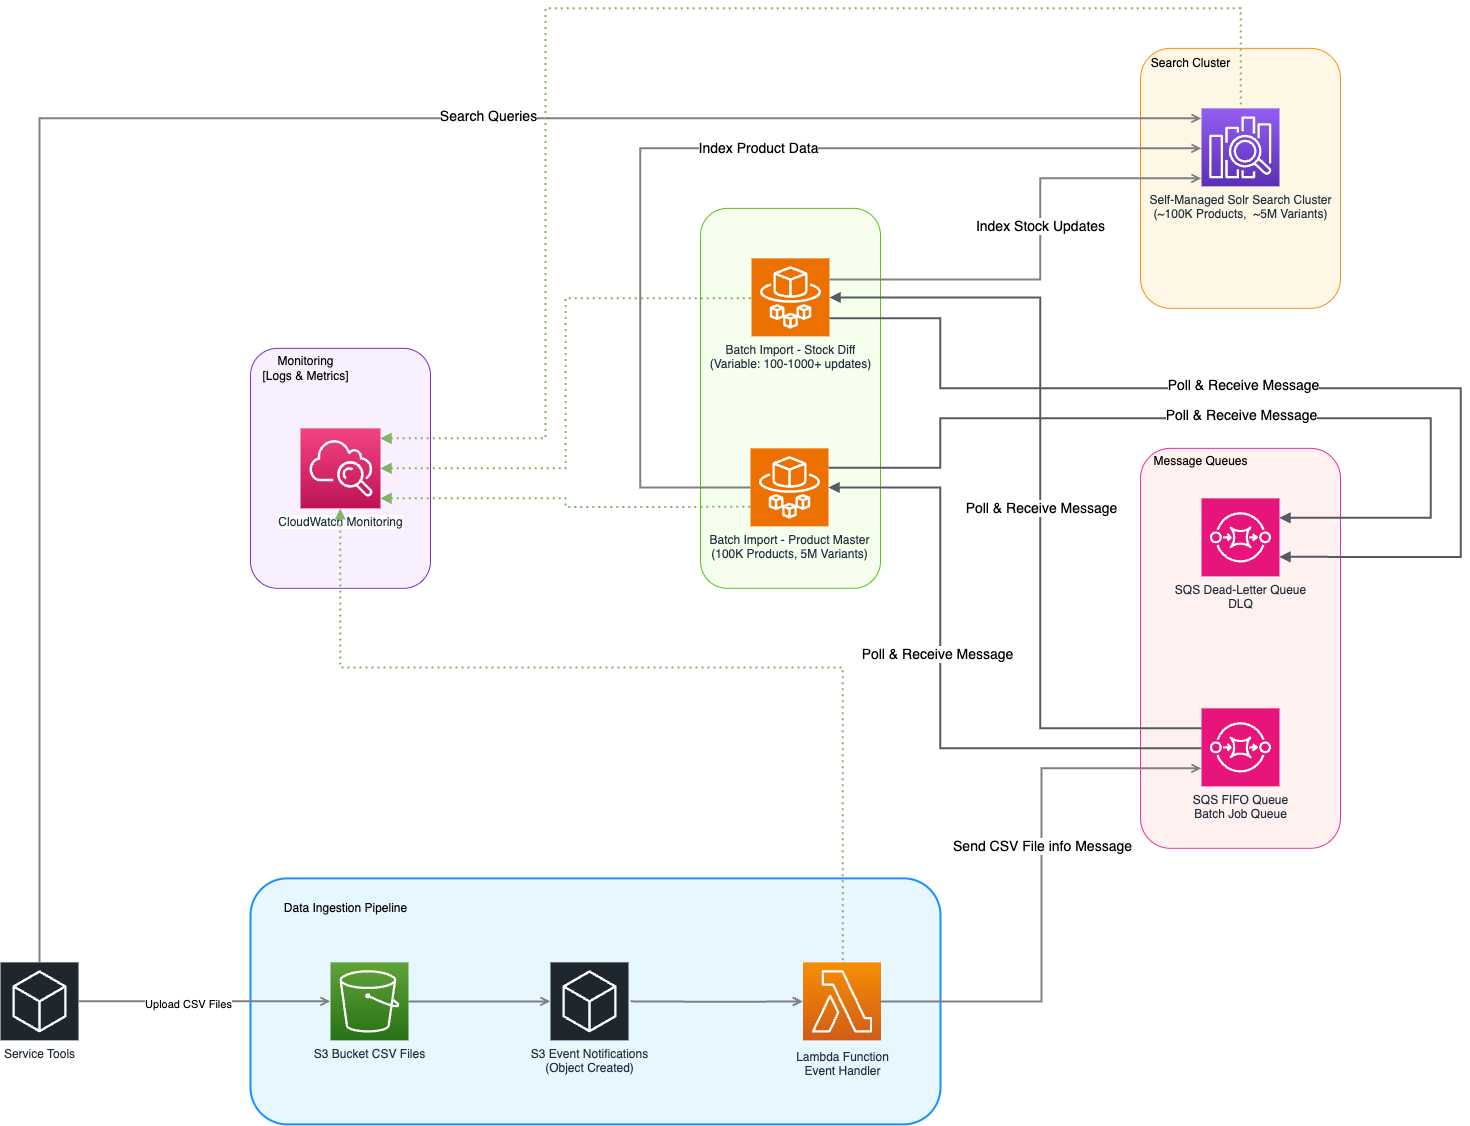

The diagram above was exported from draw.io. Its source (the exported page's mxGraphModel, read from the mxfile embedded in the PNG):
<mxGraphModel dx="2709" dy="1503" grid="1" gridSize="10" guides="1" tooltips="1" connect="1" arrows="1" fold="1" page="1" pageScale="1" pageWidth="4681" pageHeight="3300" math="0" shadow="0">
  <root>
    <mxCell id="0" />
    <mxCell id="1" parent="0" />
    <mxCell id="48JxFOAFNo-rkX6k4IJH-31" value="" style="rounded=1;whiteSpace=wrap;html=1;fillColor=#F9F0FF;strokeColor=#722ED1;" vertex="1" parent="1">
      <mxGeometry x="1100" y="889.86" width="180" height="240" as="geometry" />
    </mxCell>
    <mxCell id="48JxFOAFNo-rkX6k4IJH-18" value="" style="rounded=1;whiteSpace=wrap;html=1;fillColor=#F6FFED;strokeColor=#52C41A;" vertex="1" parent="1">
      <mxGeometry x="1550" y="749.86" width="180" height="380" as="geometry" />
    </mxCell>
    <mxCell id="48JxFOAFNo-rkX6k4IJH-16" value="" style="rounded=1;whiteSpace=wrap;html=1;fillColor=#FFF7E6;strokeColor=#FA8C16;" vertex="1" parent="1">
      <mxGeometry x="1990" y="589.86" width="200" height="260" as="geometry" />
    </mxCell>
    <mxCell id="48JxFOAFNo-rkX6k4IJH-10" value="" style="rounded=1;whiteSpace=wrap;html=1;fillColor=#FFF1F0;strokeColor=#EB2F96;" vertex="1" parent="1">
      <mxGeometry x="1990" y="989.86" width="200" height="400" as="geometry" />
    </mxCell>
    <mxCell id="48JxFOAFNo-rkX6k4IJH-5" value="&lt;blockquote style=&quot;margin: 0px 0px 140px 20px; border: none; padding: 0px;&quot;&gt;&lt;br&gt;&lt;/blockquote&gt;" style="rounded=1;whiteSpace=wrap;html=1;fillColor=#E6F7FF;strokeOpacity=100;imageAspect=1;strokeWidth=2;strokeColor=#1890FF;shadow=0;glass=0;align=left;" vertex="1" parent="1">
      <mxGeometry x="1100" y="1419.86" width="690" height="246" as="geometry" />
    </mxCell>
    <mxCell id="UEzPUAAOIrF-is8g5C7q-137" value="" style="edgeStyle=orthogonalEdgeStyle;rounded=0;orthogonalLoop=1;jettySize=auto;html=1;startArrow=none;startFill=0;endArrow=open;endFill=0;strokeWidth=2;strokeColor=#808080;entryX=0;entryY=0.5;entryDx=0;entryDy=0;entryPerimeter=0;" parent="1" source="UEzPUAAOIrF-is8g5C7q-116" edge="1">
      <mxGeometry relative="1" as="geometry">
        <mxPoint x="1300" y="1552.86" as="sourcePoint" />
        <mxPoint x="1400" y="1542.86" as="targetPoint" />
      </mxGeometry>
    </mxCell>
    <mxCell id="UEzPUAAOIrF-is8g5C7q-113" value="Lambda Function&lt;br&gt;Event Handler" style="outlineConnect=0;fontColor=#232F3E;gradientColor=#F78E04;gradientDirection=north;fillColor=#D05C17;strokeColor=#ffffff;dashed=0;verticalLabelPosition=bottom;verticalAlign=top;align=center;html=1;fontSize=12;fontStyle=0;aspect=fixed;shape=mxgraph.aws4.resourceIcon;resIcon=mxgraph.aws4.lambda;labelBackgroundColor=none;spacingTop=3;" parent="1" vertex="1">
      <mxGeometry x="1652.5" y="1503.86" width="78" height="78" as="geometry" />
    </mxCell>
    <mxCell id="UEzPUAAOIrF-is8g5C7q-116" value="S3 Bucket CSV Files" style="outlineConnect=0;fontColor=#232F3E;gradientColor=#60A337;gradientDirection=north;fillColor=#277116;strokeColor=#ffffff;dashed=0;verticalLabelPosition=bottom;verticalAlign=top;align=center;html=1;fontSize=12;fontStyle=0;shape=mxgraph.aws4.resourceIcon;resIcon=mxgraph.aws4.s3;labelBackgroundColor=none;aspect=fixed;" parent="1" vertex="1">
      <mxGeometry x="1180.0000000000002" y="1503.86" width="78" height="78" as="geometry" />
    </mxCell>
    <mxCell id="UEzPUAAOIrF-is8g5C7q-120" value="Self-Managed Solr Search Cluster&lt;div&gt;(~&lt;span style=&quot;color: light-dark(rgb(35, 47, 62), rgb(189, 199, 212));&quot;&gt;100K Products,&amp;nbsp; ~5M Variants&lt;/span&gt;&lt;span style=&quot;color: light-dark(rgb(35, 47, 62), rgb(189, 199, 212));&quot;&gt;)&lt;/span&gt;&lt;/div&gt;" style="outlineConnect=0;fontColor=#232F3E;gradientColor=#945DF2;gradientDirection=north;fillColor=#5A30B5;strokeColor=#ffffff;dashed=0;verticalLabelPosition=bottom;verticalAlign=top;align=center;html=1;fontSize=12;fontStyle=0;aspect=fixed;shape=mxgraph.aws4.resourceIcon;resIcon=mxgraph.aws4.elasticsearch_service;labelBackgroundColor=none;" parent="1" vertex="1">
      <mxGeometry x="2051" y="649.86" width="78" height="78" as="geometry" />
    </mxCell>
    <mxCell id="UEzPUAAOIrF-is8g5C7q-121" value="CloudWatch Monitoring" style="outlineConnect=0;fontColor=#232F3E;gradientColor=#F34482;gradientDirection=north;fillColor=#BC1356;strokeColor=#ffffff;dashed=0;verticalLabelPosition=bottom;verticalAlign=top;align=center;html=1;fontSize=12;fontStyle=0;aspect=fixed;shape=mxgraph.aws4.resourceIcon;resIcon=mxgraph.aws4.cloudwatch;labelBackgroundColor=#ffffff;" parent="1" vertex="1">
      <mxGeometry x="1150" y="969.86" width="80" height="80" as="geometry" />
    </mxCell>
    <mxCell id="48JxFOAFNo-rkX6k4IJH-7" value="Data Ingestion Pipeline" style="text;html=1;align=center;verticalAlign=middle;resizable=0;points=[];autosize=1;strokeColor=none;fillColor=none;" vertex="1" parent="1">
      <mxGeometry x="1120" y="1434.86" width="150" height="30" as="geometry" />
    </mxCell>
    <mxCell id="48JxFOAFNo-rkX6k4IJH-8" value="S3 Event Notifications&lt;div&gt;(Object Created)&lt;/div&gt;" style="sketch=0;points=[[0,0,0],[0.25,0,0],[0.5,0,0],[0.75,0,0],[1,0,0],[0,1,0],[0.25,1,0],[0.5,1,0],[0.75,1,0],[1,1,0],[0,0.25,0],[0,0.5,0],[0,0.75,0],[1,0.25,0],[1,0.5,0],[1,0.75,0]];gradientDirection=north;outlineConnect=0;fontColor=#232F3E;gradientColor=none;fillColor=#1E262E;strokeColor=#ffffff;dashed=0;verticalLabelPosition=bottom;verticalAlign=top;align=center;html=1;fontSize=12;fontStyle=0;aspect=fixed;shape=mxgraph.aws4.resourceIcon;resIcon=mxgraph.aws4.general;" vertex="1" parent="1">
      <mxGeometry x="1400" y="1503.86" width="78" height="78" as="geometry" />
    </mxCell>
    <mxCell id="48JxFOAFNo-rkX6k4IJH-9" value="" style="edgeStyle=orthogonalEdgeStyle;rounded=0;orthogonalLoop=1;jettySize=auto;html=1;startArrow=none;startFill=0;endArrow=open;endFill=0;strokeWidth=2;strokeColor=#808080;" edge="1" parent="1" target="UEzPUAAOIrF-is8g5C7q-113">
      <mxGeometry relative="1" as="geometry">
        <mxPoint x="1480" y="1542.86" as="sourcePoint" />
        <mxPoint x="1620" y="1535.86" as="targetPoint" />
      </mxGeometry>
    </mxCell>
    <mxCell id="48JxFOAFNo-rkX6k4IJH-11" value="Message Queues&lt;div&gt;&lt;br&gt;&lt;/div&gt;" style="text;html=1;align=center;verticalAlign=middle;resizable=0;points=[];autosize=1;strokeColor=none;fillColor=none;" vertex="1" parent="1">
      <mxGeometry x="1990" y="989.86" width="120" height="40" as="geometry" />
    </mxCell>
    <mxCell id="48JxFOAFNo-rkX6k4IJH-12" value="SQS Dead-Letter Queue&lt;div&gt;DLQ&lt;/div&gt;" style="sketch=0;points=[[0,0,0],[0.25,0,0],[0.5,0,0],[0.75,0,0],[1,0,0],[0,1,0],[0.25,1,0],[0.5,1,0],[0.75,1,0],[1,1,0],[0,0.25,0],[0,0.5,0],[0,0.75,0],[1,0.25,0],[1,0.5,0],[1,0.75,0]];outlineConnect=0;fontColor=#232F3E;fillColor=#E7157B;strokeColor=#ffffff;dashed=0;verticalLabelPosition=bottom;verticalAlign=top;align=center;html=1;fontSize=12;fontStyle=0;aspect=fixed;shape=mxgraph.aws4.resourceIcon;resIcon=mxgraph.aws4.sqs;" vertex="1" parent="1">
      <mxGeometry x="2051" y="1039.86" width="78" height="78" as="geometry" />
    </mxCell>
    <mxCell id="48JxFOAFNo-rkX6k4IJH-13" value="SQS FIFO Queue&lt;div&gt;Batch Job Queue&lt;/div&gt;" style="sketch=0;points=[[0,0,0],[0.25,0,0],[0.5,0,0],[0.75,0,0],[1,0,0],[0,1,0],[0.25,1,0],[0.5,1,0],[0.75,1,0],[1,1,0],[0,0.25,0],[0,0.5,0],[0,0.75,0],[1,0.25,0],[1,0.5,0],[1,0.75,0]];outlineConnect=0;fontColor=#232F3E;fillColor=#E7157B;strokeColor=#ffffff;dashed=0;verticalLabelPosition=bottom;verticalAlign=top;align=center;html=1;fontSize=12;fontStyle=0;aspect=fixed;shape=mxgraph.aws4.resourceIcon;resIcon=mxgraph.aws4.sqs;" vertex="1" parent="1">
      <mxGeometry x="2051" y="1249.86" width="78" height="78" as="geometry" />
    </mxCell>
    <mxCell id="48JxFOAFNo-rkX6k4IJH-14" value="" style="edgeStyle=orthogonalEdgeStyle;rounded=0;orthogonalLoop=1;jettySize=auto;html=1;startArrow=none;startFill=0;endArrow=open;endFill=0;strokeWidth=2;strokeColor=#808080;" edge="1" parent="1" source="UEzPUAAOIrF-is8g5C7q-113" target="48JxFOAFNo-rkX6k4IJH-13">
      <mxGeometry relative="1" as="geometry">
        <mxPoint x="1740" y="1542.36" as="sourcePoint" />
        <mxPoint x="1830" y="1319.86" as="targetPoint" />
        <Array as="points">
          <mxPoint x="1891" y="1542.86" />
          <mxPoint x="1891" y="1309.86" />
        </Array>
      </mxGeometry>
    </mxCell>
    <mxCell id="48JxFOAFNo-rkX6k4IJH-15" value="Send CSV File info Message" style="edgeLabel;html=1;align=center;verticalAlign=middle;resizable=0;points=[];fontSize=14;" vertex="1" connectable="0" parent="48JxFOAFNo-rkX6k4IJH-14">
      <mxGeometry x="0.1406" relative="1" as="geometry">
        <mxPoint as="offset" />
      </mxGeometry>
    </mxCell>
    <mxCell id="48JxFOAFNo-rkX6k4IJH-17" value="Search Cluster" style="text;html=1;align=center;verticalAlign=middle;resizable=0;points=[];autosize=1;strokeColor=none;fillColor=none;" vertex="1" parent="1">
      <mxGeometry x="1990" y="589.86" width="100" height="30" as="geometry" />
    </mxCell>
    <mxCell id="48JxFOAFNo-rkX6k4IJH-19" value="Batch Import - Stock Diff&lt;div&gt;(Variable: 100-1000+ updates)&lt;/div&gt;" style="sketch=0;points=[[0,0,0],[0.25,0,0],[0.5,0,0],[0.75,0,0],[1,0,0],[0,1,0],[0.25,1,0],[0.5,1,0],[0.75,1,0],[1,1,0],[0,0.25,0],[0,0.5,0],[0,0.75,0],[1,0.25,0],[1,0.5,0],[1,0.75,0]];outlineConnect=0;fontColor=#232F3E;fillColor=#ED7100;strokeColor=#ffffff;dashed=0;verticalLabelPosition=bottom;verticalAlign=top;align=center;html=1;fontSize=12;fontStyle=0;aspect=fixed;shape=mxgraph.aws4.resourceIcon;resIcon=mxgraph.aws4.fargate;" vertex="1" parent="1">
      <mxGeometry x="1601" y="799.86" width="78" height="78" as="geometry" />
    </mxCell>
    <mxCell id="48JxFOAFNo-rkX6k4IJH-20" value="Batch Import - Product Master&lt;br&gt;(100K Products, 5M Variants)" style="sketch=0;points=[[0,0,0],[0.25,0,0],[0.5,0,0],[0.75,0,0],[1,0,0],[0,1,0],[0.25,1,0],[0.5,1,0],[0.75,1,0],[1,1,0],[0,0.25,0],[0,0.5,0],[0,0.75,0],[1,0.25,0],[1,0.5,0],[1,0.75,0]];outlineConnect=0;fontColor=#232F3E;fillColor=#ED7100;strokeColor=#ffffff;dashed=0;verticalLabelPosition=bottom;verticalAlign=top;align=center;html=1;fontSize=12;fontStyle=0;aspect=fixed;shape=mxgraph.aws4.resourceIcon;resIcon=mxgraph.aws4.fargate;" vertex="1" parent="1">
      <mxGeometry x="1600" y="989.86" width="78" height="78" as="geometry" />
    </mxCell>
    <mxCell id="48JxFOAFNo-rkX6k4IJH-22" value="" style="edgeStyle=orthogonalEdgeStyle;html=1;endArrow=none;elbow=vertical;startArrow=block;startFill=1;strokeColor=#545B64;rounded=0;strokeWidth=2;" edge="1" parent="1" source="48JxFOAFNo-rkX6k4IJH-20" target="48JxFOAFNo-rkX6k4IJH-13">
      <mxGeometry width="100" relative="1" as="geometry">
        <mxPoint x="1830" y="1219.86" as="sourcePoint" />
        <mxPoint x="2050" y="1259.86" as="targetPoint" />
        <Array as="points">
          <mxPoint x="1790" y="1028.86" />
          <mxPoint x="1790" y="1289.86" />
        </Array>
      </mxGeometry>
    </mxCell>
    <mxCell id="48JxFOAFNo-rkX6k4IJH-24" value="Poll &amp;amp; Receive Message" style="edgeLabel;html=1;align=center;verticalAlign=middle;resizable=0;points=[];fontSize=14;" vertex="1" connectable="0" parent="48JxFOAFNo-rkX6k4IJH-22">
      <mxGeometry x="-0.1225" y="-4" relative="1" as="geometry">
        <mxPoint as="offset" />
      </mxGeometry>
    </mxCell>
    <mxCell id="48JxFOAFNo-rkX6k4IJH-25" value="" style="edgeStyle=orthogonalEdgeStyle;html=1;endArrow=none;elbow=vertical;startArrow=block;startFill=1;strokeColor=#545B64;rounded=0;strokeWidth=2;" edge="1" parent="1" source="48JxFOAFNo-rkX6k4IJH-19" target="48JxFOAFNo-rkX6k4IJH-13">
      <mxGeometry width="100" relative="1" as="geometry">
        <mxPoint x="1679" y="839.86" as="sourcePoint" />
        <mxPoint x="2052" y="1100.86" as="targetPoint" />
        <Array as="points">
          <mxPoint x="1890" y="839.86" />
          <mxPoint x="1890" y="1269.86" />
        </Array>
      </mxGeometry>
    </mxCell>
    <mxCell id="48JxFOAFNo-rkX6k4IJH-26" value="Poll &amp;amp; Receive Message" style="edgeLabel;html=1;align=center;verticalAlign=middle;resizable=0;points=[];fontSize=14;" vertex="1" connectable="0" parent="48JxFOAFNo-rkX6k4IJH-25">
      <mxGeometry x="-0.1225" y="-4" relative="1" as="geometry">
        <mxPoint x="4" y="69" as="offset" />
      </mxGeometry>
    </mxCell>
    <mxCell id="48JxFOAFNo-rkX6k4IJH-27" value="" style="edgeStyle=orthogonalEdgeStyle;rounded=0;orthogonalLoop=1;jettySize=auto;html=1;startArrow=none;startFill=0;endArrow=open;endFill=0;strokeWidth=2;strokeColor=#808080;" edge="1" parent="1" source="48JxFOAFNo-rkX6k4IJH-19" target="UEzPUAAOIrF-is8g5C7q-120">
      <mxGeometry relative="1" as="geometry">
        <mxPoint x="1679" y="819.86" as="sourcePoint" />
        <mxPoint x="1852" y="819.86" as="targetPoint" />
        <Array as="points">
          <mxPoint x="1890" y="820.86" />
          <mxPoint x="1890" y="719.86" />
        </Array>
      </mxGeometry>
    </mxCell>
    <mxCell id="48JxFOAFNo-rkX6k4IJH-28" value="Index Stock Updates" style="edgeLabel;html=1;align=center;verticalAlign=middle;resizable=0;points=[];fontSize=14;" vertex="1" connectable="0" parent="48JxFOAFNo-rkX6k4IJH-27">
      <mxGeometry x="0.1205" y="1" relative="1" as="geometry">
        <mxPoint as="offset" />
      </mxGeometry>
    </mxCell>
    <mxCell id="48JxFOAFNo-rkX6k4IJH-29" value="" style="edgeStyle=orthogonalEdgeStyle;rounded=0;orthogonalLoop=1;jettySize=auto;html=1;startArrow=none;startFill=0;endArrow=open;endFill=0;strokeWidth=2;strokeColor=#808080;" edge="1" parent="1" source="48JxFOAFNo-rkX6k4IJH-20" target="UEzPUAAOIrF-is8g5C7q-120">
      <mxGeometry relative="1" as="geometry">
        <mxPoint x="1220" y="920.86" as="sourcePoint" />
        <mxPoint x="1490" y="569.86" as="targetPoint" />
        <Array as="points">
          <mxPoint x="1490" y="1028.86" />
          <mxPoint x="1490" y="689.86" />
        </Array>
      </mxGeometry>
    </mxCell>
    <mxCell id="48JxFOAFNo-rkX6k4IJH-30" value="Index Product Data" style="edgeLabel;html=1;align=center;verticalAlign=middle;resizable=0;points=[];fontSize=14;" vertex="1" connectable="0" parent="48JxFOAFNo-rkX6k4IJH-29">
      <mxGeometry x="0.1205" y="1" relative="1" as="geometry">
        <mxPoint as="offset" />
      </mxGeometry>
    </mxCell>
    <mxCell id="48JxFOAFNo-rkX6k4IJH-32" value="Monitoring&lt;div&gt;[Logs &amp;amp; Metrics&lt;span style=&quot;background-color: transparent; color: light-dark(rgb(0, 0, 0), rgb(255, 255, 255));&quot;&gt;]&lt;/span&gt;&lt;/div&gt;" style="text;html=1;align=center;verticalAlign=middle;resizable=0;points=[];autosize=1;strokeColor=none;fillColor=none;" vertex="1" parent="1">
      <mxGeometry x="1100" y="889.86" width="110" height="40" as="geometry" />
    </mxCell>
    <mxCell id="48JxFOAFNo-rkX6k4IJH-33" value="Service Tools" style="sketch=0;points=[[0,0,0],[0.25,0,0],[0.5,0,0],[0.75,0,0],[1,0,0],[0,1,0],[0.25,1,0],[0.5,1,0],[0.75,1,0],[1,1,0],[0,0.25,0],[0,0.5,0],[0,0.75,0],[1,0.25,0],[1,0.5,0],[1,0.75,0]];gradientDirection=north;outlineConnect=0;fontColor=#232F3E;gradientColor=none;fillColor=#1E262E;strokeColor=#ffffff;dashed=0;verticalLabelPosition=bottom;verticalAlign=top;align=center;html=1;fontSize=12;fontStyle=0;aspect=fixed;shape=mxgraph.aws4.resourceIcon;resIcon=mxgraph.aws4.general;" vertex="1" parent="1">
      <mxGeometry x="850" y="1503.86" width="78" height="78" as="geometry" />
    </mxCell>
    <mxCell id="48JxFOAFNo-rkX6k4IJH-34" value="" style="edgeStyle=orthogonalEdgeStyle;rounded=0;orthogonalLoop=1;jettySize=auto;html=1;startArrow=none;startFill=0;endArrow=open;endFill=0;strokeWidth=2;strokeColor=#808080;exitX=1;exitY=0.5;exitDx=0;exitDy=0;exitPerimeter=0;" edge="1" parent="1" source="48JxFOAFNo-rkX6k4IJH-33" target="UEzPUAAOIrF-is8g5C7q-116">
      <mxGeometry relative="1" as="geometry">
        <mxPoint x="1000" y="1542.3" as="sourcePoint" />
        <mxPoint x="1142" y="1542.3" as="targetPoint" />
      </mxGeometry>
    </mxCell>
    <mxCell id="48JxFOAFNo-rkX6k4IJH-35" value="Upload CSV Files" style="edgeLabel;html=1;align=center;verticalAlign=middle;resizable=0;points=[];" vertex="1" connectable="0" parent="48JxFOAFNo-rkX6k4IJH-34">
      <mxGeometry x="-0.1299" y="-2" relative="1" as="geometry">
        <mxPoint as="offset" />
      </mxGeometry>
    </mxCell>
    <mxCell id="48JxFOAFNo-rkX6k4IJH-36" value="" style="edgeStyle=orthogonalEdgeStyle;rounded=0;orthogonalLoop=1;jettySize=auto;html=1;startArrow=none;startFill=0;endArrow=open;endFill=0;strokeWidth=2;strokeColor=#808080;exitX=0.5;exitY=0;exitDx=0;exitDy=0;exitPerimeter=0;" edge="1" parent="1" source="48JxFOAFNo-rkX6k4IJH-33" target="UEzPUAAOIrF-is8g5C7q-120">
      <mxGeometry relative="1" as="geometry">
        <mxPoint x="979" y="1299.86" as="sourcePoint" />
        <mxPoint x="1630" y="449.86" as="targetPoint" />
        <Array as="points">
          <mxPoint x="889" y="659.86" />
        </Array>
      </mxGeometry>
    </mxCell>
    <mxCell id="48JxFOAFNo-rkX6k4IJH-37" value="Search Queries" style="edgeLabel;html=1;align=center;verticalAlign=middle;resizable=0;points=[];fontSize=14;" vertex="1" connectable="0" parent="48JxFOAFNo-rkX6k4IJH-36">
      <mxGeometry x="0.2875" y="3" relative="1" as="geometry">
        <mxPoint as="offset" />
      </mxGeometry>
    </mxCell>
    <mxCell id="48JxFOAFNo-rkX6k4IJH-39" value="" style="edgeStyle=orthogonalEdgeStyle;html=1;endArrow=none;elbow=vertical;startArrow=block;startFill=1;strokeColor=#82b366;rounded=0;labelBackgroundColor=default;dashed=1;strokeWidth=2;dashPattern=1 2;fillColor=#d5e8d4;entryX=0;entryY=0.75;entryDx=0;entryDy=0;entryPerimeter=0;" edge="1" parent="1" source="UEzPUAAOIrF-is8g5C7q-121" target="48JxFOAFNo-rkX6k4IJH-20">
      <mxGeometry width="100" relative="1" as="geometry">
        <mxPoint x="1360" y="1049.86" as="sourcePoint" />
        <mxPoint x="1460" y="1049.86" as="targetPoint" />
        <Array as="points">
          <mxPoint x="1415" y="1039.86" />
          <mxPoint x="1415" y="1048.86" />
        </Array>
      </mxGeometry>
    </mxCell>
    <mxCell id="48JxFOAFNo-rkX6k4IJH-40" value="" style="edgeStyle=orthogonalEdgeStyle;html=1;endArrow=none;elbow=vertical;startArrow=block;startFill=1;strokeColor=#82b366;rounded=0;labelBackgroundColor=default;dashed=1;strokeWidth=2;dashPattern=1 2;fillColor=#d5e8d4;" edge="1" parent="1" source="UEzPUAAOIrF-is8g5C7q-121" target="48JxFOAFNo-rkX6k4IJH-19">
      <mxGeometry width="100" relative="1" as="geometry">
        <mxPoint x="1230" y="979.86" as="sourcePoint" />
        <mxPoint x="1600" y="998.86" as="targetPoint" />
        <Array as="points">
          <mxPoint x="1415" y="1009.86" />
          <mxPoint x="1415" y="839.86" />
        </Array>
      </mxGeometry>
    </mxCell>
    <mxCell id="48JxFOAFNo-rkX6k4IJH-41" value="" style="edgeStyle=orthogonalEdgeStyle;html=1;endArrow=none;elbow=vertical;startArrow=block;startFill=1;strokeColor=#82b366;rounded=0;labelBackgroundColor=default;dashed=1;strokeWidth=2;dashPattern=1 2;fillColor=#d5e8d4;" edge="1" parent="1" source="UEzPUAAOIrF-is8g5C7q-121" target="UEzPUAAOIrF-is8g5C7q-120">
      <mxGeometry width="100" relative="1" as="geometry">
        <mxPoint x="1210" y="909.86" as="sourcePoint" />
        <mxPoint x="1581" y="739.86" as="targetPoint" />
        <Array as="points">
          <mxPoint x="1395" y="979.86" />
          <mxPoint x="1395" y="549.86" />
          <mxPoint x="2090" y="549.86" />
        </Array>
      </mxGeometry>
    </mxCell>
    <mxCell id="48JxFOAFNo-rkX6k4IJH-42" value="" style="edgeStyle=orthogonalEdgeStyle;html=1;endArrow=none;elbow=vertical;startArrow=block;startFill=1;strokeColor=#545B64;rounded=0;strokeWidth=2;entryX=1;entryY=0.25;entryDx=0;entryDy=0;entryPerimeter=0;exitX=1;exitY=0.25;exitDx=0;exitDy=0;exitPerimeter=0;" edge="1" parent="1" source="48JxFOAFNo-rkX6k4IJH-12" target="48JxFOAFNo-rkX6k4IJH-20">
      <mxGeometry width="100" relative="1" as="geometry">
        <mxPoint x="1770" y="968.86" as="sourcePoint" />
        <mxPoint x="2143" y="1229.86" as="targetPoint" />
        <Array as="points">
          <mxPoint x="2280" y="1059.86" />
          <mxPoint x="2280" y="959.86" />
          <mxPoint x="1790" y="959.86" />
          <mxPoint x="1790" y="1009.86" />
        </Array>
      </mxGeometry>
    </mxCell>
    <mxCell id="48JxFOAFNo-rkX6k4IJH-43" value="Poll &amp;amp; Receive Message" style="edgeLabel;html=1;align=center;verticalAlign=middle;resizable=0;points=[];fontSize=14;" vertex="1" connectable="0" parent="48JxFOAFNo-rkX6k4IJH-42">
      <mxGeometry x="-0.1225" y="-4" relative="1" as="geometry">
        <mxPoint x="-44" as="offset" />
      </mxGeometry>
    </mxCell>
    <mxCell id="48JxFOAFNo-rkX6k4IJH-44" value="" style="edgeStyle=orthogonalEdgeStyle;html=1;endArrow=none;elbow=vertical;startArrow=block;startFill=1;strokeColor=#545B64;rounded=0;strokeWidth=2;exitX=1;exitY=0.75;exitDx=0;exitDy=0;exitPerimeter=0;" edge="1" parent="1" source="48JxFOAFNo-rkX6k4IJH-12" target="48JxFOAFNo-rkX6k4IJH-19">
      <mxGeometry width="100" relative="1" as="geometry">
        <mxPoint x="2129" y="909.86" as="sourcePoint" />
        <mxPoint x="1678" y="859.86" as="targetPoint" />
        <Array as="points">
          <mxPoint x="2310" y="1098.86" />
          <mxPoint x="2310" y="929.86" />
          <mxPoint x="1790" y="929.86" />
          <mxPoint x="1790" y="859.86" />
        </Array>
      </mxGeometry>
    </mxCell>
    <mxCell id="48JxFOAFNo-rkX6k4IJH-45" value="Poll &amp;amp; Receive Message" style="edgeLabel;html=1;align=center;verticalAlign=middle;resizable=0;points=[];fontSize=14;" vertex="1" connectable="0" parent="48JxFOAFNo-rkX6k4IJH-44">
      <mxGeometry x="-0.1225" y="-4" relative="1" as="geometry">
        <mxPoint x="-108" as="offset" />
      </mxGeometry>
    </mxCell>
    <mxCell id="48JxFOAFNo-rkX6k4IJH-46" value="" style="edgeStyle=orthogonalEdgeStyle;html=1;endArrow=none;elbow=vertical;startArrow=block;startFill=1;strokeColor=#82b366;rounded=0;labelBackgroundColor=default;dashed=1;strokeWidth=2;dashPattern=1 2;fillColor=#d5e8d4;" edge="1" parent="1" source="UEzPUAAOIrF-is8g5C7q-121" target="UEzPUAAOIrF-is8g5C7q-113">
      <mxGeometry width="100" relative="1" as="geometry">
        <mxPoint x="1210" y="1199.86" as="sourcePoint" />
        <mxPoint x="1580" y="1208.86" as="targetPoint" />
        <Array as="points">
          <mxPoint x="1190" y="1208.86" />
          <mxPoint x="1692" y="1208.86" />
        </Array>
      </mxGeometry>
    </mxCell>
  </root>
</mxGraphModel>